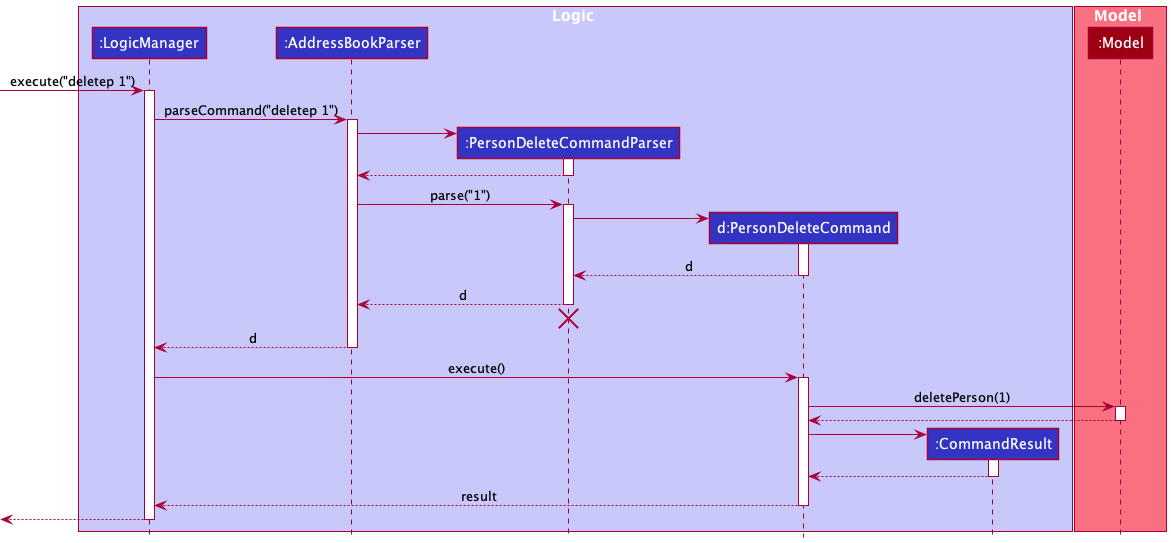

The diagram above was rendered by PlantUML. Its source (embedded in the PNG):
@startuml
!include style.puml

box Logic LOGIC_COLOR_T1
participant ":LogicManager" as LogicManager LOGIC_COLOR
participant ":AddressBookParser" as AddressBookParser LOGIC_COLOR
participant ":PersonDeleteCommandParser" as PersonDeleteCommandParser LOGIC_COLOR
participant "d:PersonDeleteCommand" as PersonDeleteCommand LOGIC_COLOR
participant ":CommandResult" as CommandResult LOGIC_COLOR
end box

box Model MODEL_COLOR_T1
participant ":Model" as Model MODEL_COLOR
end box

[-> LogicManager : execute("deletep 1")
activate LogicManager

LogicManager -> AddressBookParser : parseCommand("deletep 1")
activate AddressBookParser

create PersonDeleteCommandParser
AddressBookParser -> PersonDeleteCommandParser
activate PersonDeleteCommandParser

PersonDeleteCommandParser --> AddressBookParser
deactivate PersonDeleteCommandParser

AddressBookParser -> PersonDeleteCommandParser : parse("1")
activate PersonDeleteCommandParser

create PersonDeleteCommand
PersonDeleteCommandParser -> PersonDeleteCommand
activate PersonDeleteCommand

PersonDeleteCommand --> PersonDeleteCommandParser : d
deactivate PersonDeleteCommand

PersonDeleteCommandParser --> AddressBookParser : d
deactivate PersonDeleteCommandParser
'Hidden arrow to position the destroy marker below the end of the activation bar.
PersonDeleteCommandParser -[hidden]-> AddressBookParser
destroy PersonDeleteCommandParser

AddressBookParser --> LogicManager : d
deactivate AddressBookParser

LogicManager -> PersonDeleteCommand : execute()
activate PersonDeleteCommand

PersonDeleteCommand -> Model : deletePerson(1)
activate Model

Model --> PersonDeleteCommand
deactivate Model

create CommandResult
PersonDeleteCommand -> CommandResult
activate CommandResult

CommandResult --> PersonDeleteCommand
deactivate CommandResult

PersonDeleteCommand --> LogicManager : result
deactivate PersonDeleteCommand

[<--LogicManager
deactivate LogicManager
@enduml